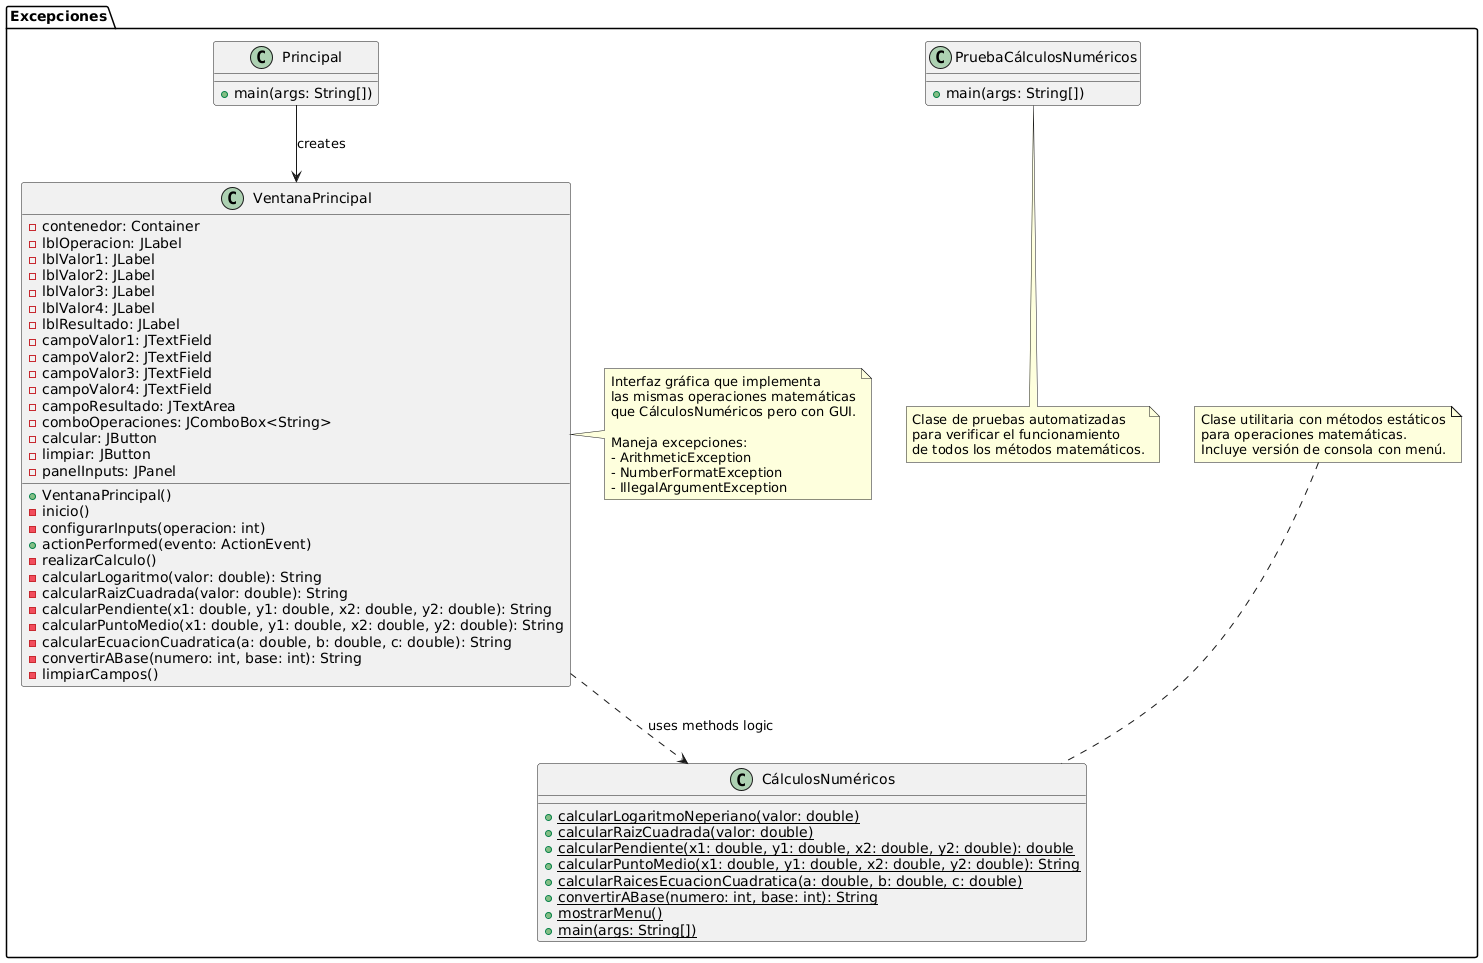

The diagram above was rendered by PlantUML. Its source (embedded in the PNG):
@startuml
package "Excepciones" {
class Principal {
    +main(args: String[])
}

class VentanaPrincipal {
    - contenedor: Container
    - lblOperacion: JLabel
    - lblValor1: JLabel
    - lblValor2: JLabel
    - lblValor3: JLabel
    - lblValor4: JLabel
    - lblResultado: JLabel
    - campoValor1: JTextField
    - campoValor2: JTextField
    - campoValor3: JTextField
    - campoValor4: JTextField
    - campoResultado: JTextArea
    - comboOperaciones: JComboBox<String>
    - calcular: JButton
    - limpiar: JButton
    - panelInputs: JPanel
    + VentanaPrincipal()
    - inicio()
    - configurarInputs(operacion: int)
    + actionPerformed(evento: ActionEvent)
    - realizarCalculo()
    - calcularLogaritmo(valor: double): String
    - calcularRaizCuadrada(valor: double): String
    - calcularPendiente(x1: double, y1: double, x2: double, y2: double): String
    - calcularPuntoMedio(x1: double, y1: double, x2: double, y2: double): String
    - calcularEcuacionCuadratica(a: double, b: double, c: double): String
    - convertirABase(numero: int, base: int): String
    - limpiarCampos()
}

class CálculosNuméricos {
    {static} + calcularLogaritmoNeperiano(valor: double)
    {static} + calcularRaizCuadrada(valor: double)
    {static} + calcularPendiente(x1: double, y1: double, x2: double, y2: double): double
    {static} + calcularPuntoMedio(x1: double, y1: double, x2: double, y2: double): String
    {static} + calcularRaicesEcuacionCuadratica(a: double, b: double, c: double)
    {static} + convertirABase(numero: int, base: int): String
    {static} + mostrarMenu()
    {static} + main(args: String[])
}

class PruebaCálculosNuméricos {
    + main(args: String[])
}

Principal --> VentanaPrincipal : creates
VentanaPrincipal ..> CálculosNuméricos : uses methods logic

note top of CálculosNuméricos
    Clase utilitaria con métodos estáticos
    para operaciones matemáticas.
    Incluye versión de consola con menú.
end note

note right of VentanaPrincipal
    Interfaz gráfica que implementa
    las mismas operaciones matemáticas
    que CálculosNuméricos pero con GUI.
    
    Maneja excepciones:
    - ArithmeticException
    - NumberFormatException
    - IllegalArgumentException
end note

note bottom of PruebaCálculosNuméricos
    Clase de pruebas automatizadas
    para verificar el funcionamiento
    de todos los métodos matemáticos.
end note
@enduml